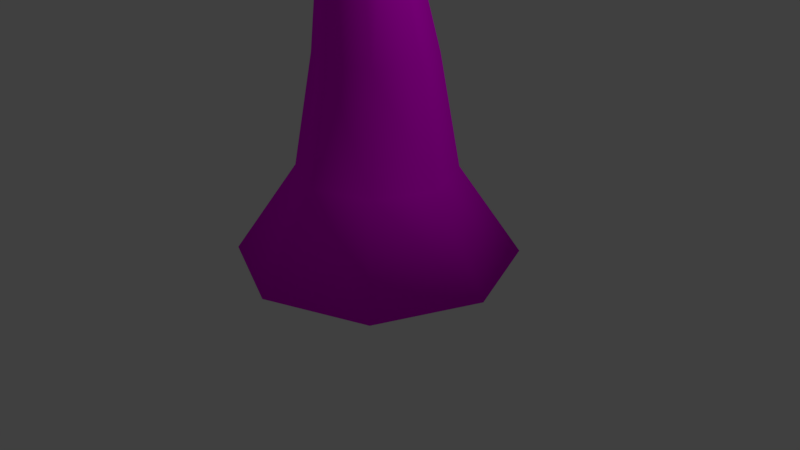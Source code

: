 # Source: pillar.blend  (saved by Blender 2.78.0; exported with 4.5.12 LTS)
import bpy
from mathutils import Matrix  # noqa: F401  (used for matrix-valued properties, if any)

bpy.ops.wm.read_factory_settings(use_empty=True)
scene = bpy.context.scene
scene.name = 'Scene'

# ---- collections
col_collection_1 = bpy.data.collections.new('Collection 1'); scene.collection.children.link(col_collection_1)

# ---- images (referenced by path relative to the original .blend; pixels are not part of the script)
import os
ASSET_DIR = os.environ.get("B2B_ASSET_DIR", "")  # directory of the original .blend (textures are referenced by path, not embedded)
HERE = os.path.dirname(os.path.abspath(__file__))  # packed textures are extracted next to this script under _unpacked/

def load_image(name, relpath, width, height, colorspace="sRGB"):
    """Load a texture the original file referenced (path relative to the .blend, or extracted next to this script)."""
    p = next((c for c in (os.path.join(HERE, relpath), os.path.join(ASSET_DIR, relpath)) if relpath and os.path.exists(c)), "")
    if p:
        img = bpy.data.images.load(p, check_existing=True)
        img.name = name
    else:  # same state as the original file: an image datablock whose file is absent (Cycles renders it pink)
        img = bpy.data.images.new(name, width, height)
        img.source = "FILE"
        img.filepath = "//" + (relpath or name)
    img.colorspace_settings.name = colorspace
    return img
img_pillarimage = load_image('pillarImage', 'pillarImage.png', 1024, 1024, 'sRGB')

# ---- materials (node trees are filled in below, after node groups)
mat_material_001 = bpy.data.materials.new('Material.001')
mat_material_001.alpha_threshold = 0.0
mat_material_001.roughness = 0.5

# ---- material node trees
mat_material_001.use_nodes = True; mat_material_001.node_tree.nodes.clear()
_N = mat_material_001.node_tree.nodes; _L = mat_material_001.node_tree.links
n0 = _N.new('ShaderNodeOutputMaterial'); n0.name = 'Material Output'; n0.location = (300, 300)
n1 = _N.new('ShaderNodeBsdfDiffuse'); n1.name = 'Diffuse BSDF'; n1.location = (10, 300)
n2 = _N.new('ShaderNodeTexImage'); n2.name = 'Image Texture'; n2.location = (157, 116)
n2.width = 140
n2.image = img_pillarimage
_L.new(n1.outputs[0], n0.inputs[0])
_L.new(n2.outputs[0], n1.inputs[0])
n0.is_active_output = True

# ---- world
world_world = bpy.data.worlds.new('World'); scene.world = world_world
world_world.color = (0.05088, 0.05088, 0.05088)
world_world.use_sun_shadow = False
world_world.sun_shadow_jitter_overblur = 0.0
world_world.cycles.sampling_method = 'MANUAL'

# ---- cameras
cam_camera = bpy.data.cameras.new('Camera')
cam_camera.clip_end = 100.0
cam_camera.lens = 35.0
cam_camera.sensor_width = 32.0
cam_camera.sensor_height = 18.0
cam_camera.ortho_scale = 7.314
cam_camera.dof.focus_distance = 0.0

# ---- lights
light_lamp = bpy.data.lights.new('Lamp', 'POINT')
light_lamp.transmission_factor = 0.0
light_lamp.cutoff_distance = 30.0
light_lamp.energy = 100.0
light_lamp.shadow_buffer_clip_start = 1.001
light_lamp.shadow_soft_size = 0.1
light_lamp.shadow_maximum_resolution = 0.006
light_lamp.use_absolute_resolution = True

# ---- meshes
me_cylinder_001 = bpy.data.meshes.new('Cylinder.001')
me_cylinder_001.from_pydata([(5.916e-09, 1.794, -1.0), (-1.899e-09, 0.7451, 1.554), (1.269, 1.269, -1.0), (0.5269, 0.5269, 1.554), (1.794, -8.433e-08, -1.0), (0.7451, -3.067e-08, 1.554), (1.269, -1.269, -1.0), (0.5269, -0.5269, 1.554), (-1.509e-07, -1.794, -1.0), (-6.704e-08, -0.7451, 1.554), (-1.269, -1.269, -1.0), (-0.5269, -0.5269, 1.554), (-1.794, 1.548e-08, -1.0), (-0.7451, 1.078e-08, 1.554), (-1.269, 1.269, -1.0), (-0.5269, 0.5269, 1.554), (0.0, 1.0, 0.1515), (0.7071, 0.7071, 0.1515), (1.0, -4.371e-08, 0.1515), (0.7071, -0.7071, 0.1515), (-8.742e-08, -1.0, 0.1515), (-0.7071, -0.7071, 0.1515), (-1.0, 1.192e-08, 0.1515), (-0.7071, 0.7071, 0.1515), (0.3033, 0.1216, 3.329), (-2.007e-08, 0.2472, 3.329), (0.4289, -0.1817, 3.329), (0.3033, -0.4849, 3.329), (-5.756e-08, -0.6105, 3.329), (-0.3033, -0.4849, 3.329), (-0.4289, -0.1817, 3.329), (-0.3033, 0.1216, 3.329), (0.1681, -0.001417, 5.028), (3.705e-07, 0.06822, 5.028), (0.2378, -0.1695, 5.028), (0.1681, -0.3377, 5.028), (3.497e-07, -0.4073, 5.028), (-0.1681, -0.3377, 5.028), (-0.2378, -0.1695, 5.028), (-0.1681, -0.001417, 5.028), (0.05727, -0.06949, 6.147), (-4.786e-08, -0.04577, 6.147), (0.08099, -0.1268, 6.147), (0.05727, -0.184, 6.147), (-5.494e-08, -0.2077, 6.147), (-0.05727, -0.184, 6.147), (-0.08099, -0.1268, 6.147), (-0.05727, -0.06949, 6.147)], [], [(16, 1, 3, 17), (17, 3, 5, 18), (18, 5, 7, 19), (19, 7, 9, 20), (20, 9, 11, 21), (21, 11, 13, 22), (13, 11, 29, 30), (22, 13, 15, 23), (23, 15, 1, 16), (0, 2, 4, 6, 8, 10, 12, 14), (14, 23, 16, 0), (12, 22, 23, 14), (10, 21, 22, 12), (8, 20, 21, 10), (6, 19, 20, 8), (4, 18, 19, 6), (2, 17, 18, 4), (0, 16, 17, 2), (31, 30, 38, 39), (9, 7, 27, 28), (15, 13, 30, 31), (5, 3, 24, 26), (11, 9, 28, 29), (1, 15, 31, 25), (3, 1, 25, 24), (7, 5, 26, 27), (38, 37, 45, 46), (29, 28, 36, 37), (27, 26, 34, 35), (24, 25, 33, 32), (25, 31, 39, 33), (30, 29, 37, 38), (28, 27, 35, 36), (26, 24, 32, 34), (40, 41, 47, 46, 45, 44, 43, 42), (36, 35, 43, 44), (34, 32, 40, 42), (39, 38, 46, 47), (37, 36, 44, 45), (35, 34, 42, 43), (32, 33, 41, 40), (33, 39, 47, 41)])
me_cylinder_001.polygons.foreach_set('use_smooth', [True] * 42)
_uv = me_cylinder_001.uv_layers.new(name='UVMap')
_uv.uv.foreach_set('vector', [0.2417, 0.5616, 0.2666, 0.4302, 0.3115, 0.4303, 0.3019, 0.5618, 0.5812, 0.1228, 0.5859, 0.2559, 0.5244, 0.2611, 0.4987, 0.1298, 0.4987, 0.1298, 0.5244, 0.2611, 0.4819, 0.2734, 0.4416, 0.1463, 0.8839, 0.5637, 0.8945, 0.4308, 0.9563, 0.4308, 0.9669, 0.5637, 0.6921, 0.5443, 0.7325, 0.417, 0.775, 0.4289, 0.7492, 0.5603, 0.7492, 0.5603, 0.775, 0.4289, 0.8365, 0.4342, 0.8318, 0.5674, 0.8365, 0.4342, 0.775, 0.4289, 0.7891, 0.2626, 0.8245, 0.2657, 0.1069, 0.5222, 0.1662, 0.4008, 0.2064, 0.418, 0.1609, 0.5452, 0.1609, 0.5452, 0.2064, 0.418, 0.2666, 0.4302, 0.2417, 0.5616, 0.9595, 0.7806, 0.9595, 0.9091, 0.8543, 1.0, 0.7055, 1.0, 0.6002, 0.9091, 0.6002, 0.7806, 0.7055, 0.6898, 0.8543, 0.6898, 0.09684, 0.6563, 0.1609, 0.5452, 0.2417, 0.5616, 0.2417, 0.6857, 0.0, 0.6149, 0.1069, 0.5222, 0.1609, 0.5452, 0.09684, 0.6563, 0.7027, 0.677, 0.7492, 0.5603, 0.8318, 0.5674, 0.8508, 0.6898, 0.6002, 0.6483, 0.6921, 0.5443, 0.7492, 0.5603, 0.7027, 0.677, 0.851, 0.6836, 0.8839, 0.5637, 0.9669, 0.5637, 0.9998, 0.6836, 0.4521, 0.0127, 0.4987, 0.1298, 0.4416, 0.1463, 0.3498, 0.04218, 0.6002, 0.0, 0.5812, 0.1228, 0.4987, 0.1298, 0.4521, 0.0127, 0.2417, 0.6857, 0.2417, 0.5616, 0.3019, 0.5618, 0.3498, 0.6859, 0.8501, 0.2631, 0.8245, 0.2657, 0.836, 0.107, 0.8502, 0.1056, 0.9563, 0.4308, 0.8945, 0.4308, 0.9151, 0.266, 0.9507, 0.266, 0.2064, 0.418, 0.1662, 0.4008, 0.2342, 0.2422, 0.2574, 0.2521, 0.5244, 0.2611, 0.5859, 0.2559, 0.5742, 0.4272, 0.5388, 0.4302, 1.0, 0.4228, 0.9563, 0.4308, 0.9507, 0.266, 0.9759, 0.2613, 0.2666, 0.4302, 0.2064, 0.418, 0.2574, 0.2521, 0.292, 0.2591, 0.3115, 0.4303, 0.2666, 0.4302, 0.292, 0.2591, 0.3178, 0.2592, 0.8945, 0.4308, 0.8508, 0.4228, 0.89, 0.2613, 0.9151, 0.266, 0.836, 0.107, 0.8164, 0.1054, 0.8393, 0.001298, 0.8459, 0.001873, 0.9759, 0.2613, 0.9507, 0.266, 0.9423, 0.1069, 0.9562, 0.1043, 0.9151, 0.266, 0.89, 0.2613, 0.9086, 0.1043, 0.9226, 0.1069, 0.5742, 0.4272, 0.5998, 0.4299, 0.5998, 0.587, 0.5856, 0.5855, 0.292, 0.2591, 0.2574, 0.2521, 0.3075, 0.09976, 0.3267, 0.1037, 0.8245, 0.2657, 0.7891, 0.2626, 0.8164, 0.1054, 0.836, 0.107, 0.9507, 0.266, 0.9151, 0.266, 0.9226, 0.1069, 0.9423, 0.1069, 0.5388, 0.4302, 0.5742, 0.4272, 0.5856, 0.5855, 0.566, 0.5871, 4.038e-10, 0.69, 0.004751, 0.6859, 0.01147, 0.6859, 0.01622, 0.69, 0.01622, 0.6958, 0.01147, 0.6999, 0.004751, 0.6999, 0.0, 0.6958, 0.9423, 0.1069, 0.9226, 0.1069, 0.9273, 0.0008713, 0.934, 0.0008714, 0.566, 0.5871, 0.5856, 0.5855, 0.5954, 0.6899, 0.5887, 0.6904, 0.8502, 0.1056, 0.836, 0.107, 0.8459, 0.001873, 0.8508, 0.001388, 0.8164, 0.1054, 0.8028, 0.1016, 0.8346, 0.0, 0.8393, 0.001298, 0.9226, 0.1069, 0.9086, 0.1043, 0.9225, 0.0, 0.9273, 0.0008713, 0.5856, 0.5855, 0.5998, 0.587, 0.6002, 0.6904, 0.5954, 0.6899, 0.3267, 0.1037, 0.3075, 0.09976, 0.3432, 0.0, 0.3498, 0.001328])
me_cylinder_001.materials.append(mat_material_001)
me_cylinder_001.use_remesh_preserve_volume = False
me_cylinder_001.use_remesh_preserve_attributes = False
me_cylinder_001.use_mirror_vertex_groups = False
me_cylinder_001.update()

# ---- objects
ob_cylinder = bpy.data.objects.new('Cylinder', me_cylinder_001)
ob_lamp = bpy.data.objects.new('Lamp', light_lamp)
ob_camera = bpy.data.objects.new('Camera', cam_camera)

# ---- transforms, parenting, visibility, modifiers, constraints
ob_cylinder.location = (0.1168, 0.05204, 1.1)
ob_cylinder.lineart.crease_threshold = 0.0
ob_lamp.location = (4.076, 1.005, 5.904)
ob_lamp.rotation_euler = (0.6503, 0.05522, 1.866)
ob_lamp.lock_rotations_4d = False
ob_lamp.empty_display_type = 'ARROWS'
ob_lamp.color = (0.0, 0.0, 0.0, 0.0)
ob_lamp.lineart.crease_threshold = 0.0
ob_camera.location = (7.481, -6.508, 5.344)
ob_camera.rotation_euler = (1.109, 0.0, 0.8149)
ob_camera.lock_rotations_4d = False
ob_camera.empty_display_type = 'ARROWS'
ob_camera.color = (0.0, 0.0, 0.0, 0.0)
ob_camera.display_type = 'WIRE'
ob_camera.lineart.crease_threshold = 0.0

# ---- collection membership
col_collection_1.objects.link(ob_cylinder)
col_collection_1.objects.link(ob_lamp)
col_collection_1.objects.link(ob_camera)

# ---- scene / render settings (as saved in the file)
scene.camera = ob_camera
scene.frame_start = 1; scene.frame_end = 250; scene.frame_set(1)
scene.render.engine = 'CYCLES'
scene.render.resolution_percentage = 50
scene.render.dither_intensity = 0.0
scene.cycles.use_denoising = False
scene.cycles.samples = 128
scene.cycles.sampling_pattern = 'TABULATED_SOBOL'
scene.cycles.light_sampling_threshold = 0.0
scene.cycles.use_adaptive_sampling = False
scene.cycles.use_light_tree = False
scene.cycles.blur_glossy = 0.0
scene.cycles.sample_clamp_indirect = 0.0
scene.view_settings.view_transform = 'Standard'
bpy.context.view_layer.update()
